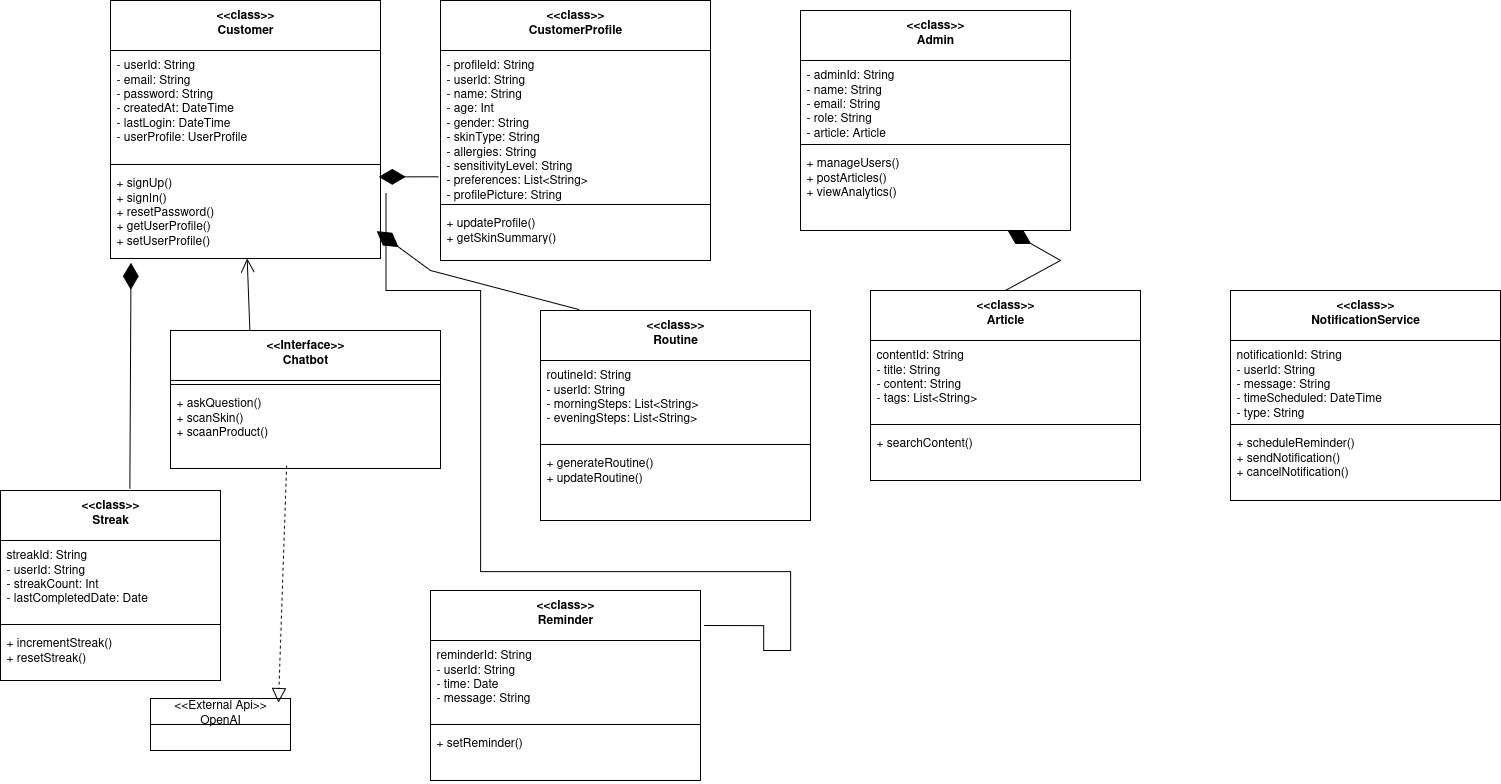

The diagram above was exported from draw.io. Its source (the exported page's mxGraphModel, read from the mxfile embedded in the PNG):
<mxGraphModel dx="2384" dy="1760" grid="1" gridSize="10" guides="1" tooltips="1" connect="1" arrows="1" fold="1" page="1" pageScale="1" pageWidth="850" pageHeight="1100" math="0" shadow="0">
  <root>
    <mxCell id="0" />
    <mxCell id="1" parent="0" />
    <mxCell id="-uNZSxp1gC7z7GcTo07g-52" value="&amp;lt;&amp;lt;class&amp;gt;&amp;gt;&lt;br&gt;Article" style="swimlane;fontStyle=1;align=center;verticalAlign=top;childLayout=stackLayout;horizontal=1;startSize=50;horizontalStack=0;resizeParent=1;resizeParentMax=0;resizeLast=0;collapsible=1;marginBottom=0;whiteSpace=wrap;html=1;" parent="1" vertex="1">
      <mxGeometry x="770" y="280" width="270" height="190" as="geometry" />
    </mxCell>
    <mxCell id="-uNZSxp1gC7z7GcTo07g-53" value="contentId: String&lt;br&gt;- title: String&lt;br&gt;- content: String&lt;br&gt;- tags: List&amp;lt;String&amp;gt;" style="text;strokeColor=none;fillColor=none;align=left;verticalAlign=top;spacingLeft=4;spacingRight=4;overflow=hidden;rotatable=0;points=[[0,0.5],[1,0.5]];portConstraint=eastwest;whiteSpace=wrap;html=1;" parent="-uNZSxp1gC7z7GcTo07g-52" vertex="1">
      <mxGeometry y="50" width="270" height="80" as="geometry" />
    </mxCell>
    <mxCell id="-uNZSxp1gC7z7GcTo07g-54" value="" style="line;strokeWidth=1;fillColor=none;align=left;verticalAlign=middle;spacingTop=-1;spacingLeft=3;spacingRight=3;rotatable=0;labelPosition=right;points=[];portConstraint=eastwest;strokeColor=inherit;" parent="-uNZSxp1gC7z7GcTo07g-52" vertex="1">
      <mxGeometry y="130" width="270" height="8" as="geometry" />
    </mxCell>
    <mxCell id="-uNZSxp1gC7z7GcTo07g-55" value="+ searchContent()" style="text;strokeColor=none;fillColor=none;align=left;verticalAlign=top;spacingLeft=4;spacingRight=4;overflow=hidden;rotatable=0;points=[[0,0.5],[1,0.5]];portConstraint=eastwest;whiteSpace=wrap;html=1;" parent="-uNZSxp1gC7z7GcTo07g-52" vertex="1">
      <mxGeometry y="138" width="270" height="52" as="geometry" />
    </mxCell>
    <mxCell id="-uNZSxp1gC7z7GcTo07g-60" value="&amp;lt;&amp;lt;Interface&amp;gt;&amp;gt;&lt;br&gt;Chatbot" style="swimlane;fontStyle=1;align=center;verticalAlign=top;childLayout=stackLayout;horizontal=1;startSize=50;horizontalStack=0;resizeParent=1;resizeParentMax=0;resizeLast=0;collapsible=1;marginBottom=0;whiteSpace=wrap;html=1;" parent="1" vertex="1">
      <mxGeometry x="70" y="320" width="270" height="138" as="geometry" />
    </mxCell>
    <mxCell id="-uNZSxp1gC7z7GcTo07g-62" value="" style="line;strokeWidth=1;fillColor=none;align=left;verticalAlign=middle;spacingTop=-1;spacingLeft=3;spacingRight=3;rotatable=0;labelPosition=right;points=[];portConstraint=eastwest;strokeColor=inherit;" parent="-uNZSxp1gC7z7GcTo07g-60" vertex="1">
      <mxGeometry y="50" width="270" height="8" as="geometry" />
    </mxCell>
    <mxCell id="-uNZSxp1gC7z7GcTo07g-63" value="&lt;div&gt;+ askQuestion()&lt;/div&gt;&lt;div&gt;+ scanSkin()&lt;/div&gt;&lt;div&gt;+ scaanProduct()&lt;/div&gt;" style="text;strokeColor=none;fillColor=none;align=left;verticalAlign=top;spacingLeft=4;spacingRight=4;overflow=hidden;rotatable=0;points=[[0,0.5],[1,0.5]];portConstraint=eastwest;whiteSpace=wrap;html=1;" parent="-uNZSxp1gC7z7GcTo07g-60" vertex="1">
      <mxGeometry y="58" width="270" height="80" as="geometry" />
    </mxCell>
    <mxCell id="-uNZSxp1gC7z7GcTo07g-65" value="&amp;lt;&amp;lt;class&amp;gt;&amp;gt;&lt;br&gt;Streak" style="swimlane;fontStyle=1;align=center;verticalAlign=top;childLayout=stackLayout;horizontal=1;startSize=50;horizontalStack=0;resizeParent=1;resizeParentMax=0;resizeLast=0;collapsible=1;marginBottom=0;whiteSpace=wrap;html=1;" parent="1" vertex="1">
      <mxGeometry x="-100" y="480" width="220" height="190" as="geometry" />
    </mxCell>
    <mxCell id="-uNZSxp1gC7z7GcTo07g-66" value=" streakId: String&lt;br&gt;- userId: String&lt;br&gt;- streakCount: Int&lt;br&gt;- lastCompletedDate: Date" style="text;strokeColor=none;fillColor=none;align=left;verticalAlign=top;spacingLeft=4;spacingRight=4;overflow=hidden;rotatable=0;points=[[0,0.5],[1,0.5]];portConstraint=eastwest;whiteSpace=wrap;html=1;" parent="-uNZSxp1gC7z7GcTo07g-65" vertex="1">
      <mxGeometry y="50" width="220" height="80" as="geometry" />
    </mxCell>
    <mxCell id="-uNZSxp1gC7z7GcTo07g-67" value="" style="line;strokeWidth=1;fillColor=none;align=left;verticalAlign=middle;spacingTop=-1;spacingLeft=3;spacingRight=3;rotatable=0;labelPosition=right;points=[];portConstraint=eastwest;strokeColor=inherit;" parent="-uNZSxp1gC7z7GcTo07g-65" vertex="1">
      <mxGeometry y="130" width="220" height="8" as="geometry" />
    </mxCell>
    <mxCell id="-uNZSxp1gC7z7GcTo07g-68" value="+ incrementStreak()&lt;br&gt;+ resetStreak()" style="text;strokeColor=none;fillColor=none;align=left;verticalAlign=top;spacingLeft=4;spacingRight=4;overflow=hidden;rotatable=0;points=[[0,0.5],[1,0.5]];portConstraint=eastwest;whiteSpace=wrap;html=1;" parent="-uNZSxp1gC7z7GcTo07g-65" vertex="1">
      <mxGeometry y="138" width="220" height="52" as="geometry" />
    </mxCell>
    <mxCell id="-uNZSxp1gC7z7GcTo07g-70" value="&amp;lt;&amp;lt;class&amp;gt;&amp;gt;&lt;br&gt;Reminder" style="swimlane;fontStyle=1;align=center;verticalAlign=top;childLayout=stackLayout;horizontal=1;startSize=50;horizontalStack=0;resizeParent=1;resizeParentMax=0;resizeLast=0;collapsible=1;marginBottom=0;whiteSpace=wrap;html=1;" parent="1" vertex="1">
      <mxGeometry x="330" y="580" width="270" height="190" as="geometry" />
    </mxCell>
    <mxCell id="-uNZSxp1gC7z7GcTo07g-71" value="reminderId: String&lt;br&gt;- userId: String&lt;br&gt;- time: Date&lt;br&gt;- message: String" style="text;strokeColor=none;fillColor=none;align=left;verticalAlign=top;spacingLeft=4;spacingRight=4;overflow=hidden;rotatable=0;points=[[0,0.5],[1,0.5]];portConstraint=eastwest;whiteSpace=wrap;html=1;" parent="-uNZSxp1gC7z7GcTo07g-70" vertex="1">
      <mxGeometry y="50" width="270" height="80" as="geometry" />
    </mxCell>
    <mxCell id="-uNZSxp1gC7z7GcTo07g-72" value="" style="line;strokeWidth=1;fillColor=none;align=left;verticalAlign=middle;spacingTop=-1;spacingLeft=3;spacingRight=3;rotatable=0;labelPosition=right;points=[];portConstraint=eastwest;strokeColor=inherit;" parent="-uNZSxp1gC7z7GcTo07g-70" vertex="1">
      <mxGeometry y="130" width="270" height="8" as="geometry" />
    </mxCell>
    <mxCell id="-uNZSxp1gC7z7GcTo07g-73" value="+ setReminder()" style="text;strokeColor=none;fillColor=none;align=left;verticalAlign=top;spacingLeft=4;spacingRight=4;overflow=hidden;rotatable=0;points=[[0,0.5],[1,0.5]];portConstraint=eastwest;whiteSpace=wrap;html=1;" parent="-uNZSxp1gC7z7GcTo07g-70" vertex="1">
      <mxGeometry y="138" width="270" height="52" as="geometry" />
    </mxCell>
    <mxCell id="-uNZSxp1gC7z7GcTo07g-74" value="&amp;lt;&amp;lt;class&amp;gt;&amp;gt;&lt;br&gt;NotificationService" style="swimlane;fontStyle=1;align=center;verticalAlign=top;childLayout=stackLayout;horizontal=1;startSize=50;horizontalStack=0;resizeParent=1;resizeParentMax=0;resizeLast=0;collapsible=1;marginBottom=0;whiteSpace=wrap;html=1;" parent="1" vertex="1">
      <mxGeometry x="1130" y="280" width="270" height="210" as="geometry" />
    </mxCell>
    <mxCell id="-uNZSxp1gC7z7GcTo07g-75" value="notificationId: String&lt;br&gt;- userId: String&lt;br&gt;- message: String&lt;br&gt;- timeScheduled: DateTime&lt;br&gt;- type: String" style="text;strokeColor=none;fillColor=none;align=left;verticalAlign=top;spacingLeft=4;spacingRight=4;overflow=hidden;rotatable=0;points=[[0,0.5],[1,0.5]];portConstraint=eastwest;whiteSpace=wrap;html=1;" parent="-uNZSxp1gC7z7GcTo07g-74" vertex="1">
      <mxGeometry y="50" width="270" height="80" as="geometry" />
    </mxCell>
    <mxCell id="-uNZSxp1gC7z7GcTo07g-76" value="" style="line;strokeWidth=1;fillColor=none;align=left;verticalAlign=middle;spacingTop=-1;spacingLeft=3;spacingRight=3;rotatable=0;labelPosition=right;points=[];portConstraint=eastwest;strokeColor=inherit;" parent="-uNZSxp1gC7z7GcTo07g-74" vertex="1">
      <mxGeometry y="130" width="270" height="8" as="geometry" />
    </mxCell>
    <mxCell id="-uNZSxp1gC7z7GcTo07g-77" value="+ scheduleReminder()&lt;br&gt;+ sendNotification()&lt;br&gt;+ cancelNotification()" style="text;strokeColor=none;fillColor=none;align=left;verticalAlign=top;spacingLeft=4;spacingRight=4;overflow=hidden;rotatable=0;points=[[0,0.5],[1,0.5]];portConstraint=eastwest;whiteSpace=wrap;html=1;" parent="-uNZSxp1gC7z7GcTo07g-74" vertex="1">
      <mxGeometry y="138" width="270" height="72" as="geometry" />
    </mxCell>
    <mxCell id="-uNZSxp1gC7z7GcTo07g-82" value="&amp;lt;&amp;lt;class&amp;gt;&amp;gt;&lt;br&gt;Customer" style="swimlane;fontStyle=1;align=center;verticalAlign=top;childLayout=stackLayout;horizontal=1;startSize=50;horizontalStack=0;resizeParent=1;resizeParentMax=0;resizeLast=0;collapsible=1;marginBottom=0;whiteSpace=wrap;html=1;" parent="1" vertex="1">
      <mxGeometry x="10" y="-10" width="270" height="258" as="geometry" />
    </mxCell>
    <mxCell id="-uNZSxp1gC7z7GcTo07g-83" value="- userId: String&lt;br&gt;- email: String&lt;br&gt;- password: String&lt;br&gt;- createdAt: DateTime&lt;br&gt;&lt;div&gt;- lastLogin: DateTime&lt;/div&gt;&lt;div&gt;- userProfile: UserProfile&lt;/div&gt;" style="text;strokeColor=none;fillColor=none;align=left;verticalAlign=top;spacingLeft=4;spacingRight=4;overflow=hidden;rotatable=0;points=[[0,0.5],[1,0.5]];portConstraint=eastwest;whiteSpace=wrap;html=1;" parent="-uNZSxp1gC7z7GcTo07g-82" vertex="1">
      <mxGeometry y="50" width="270" height="110" as="geometry" />
    </mxCell>
    <mxCell id="-uNZSxp1gC7z7GcTo07g-84" value="" style="line;strokeWidth=1;fillColor=none;align=left;verticalAlign=middle;spacingTop=-1;spacingLeft=3;spacingRight=3;rotatable=0;labelPosition=right;points=[];portConstraint=eastwest;strokeColor=inherit;" parent="-uNZSxp1gC7z7GcTo07g-82" vertex="1">
      <mxGeometry y="160" width="270" height="8" as="geometry" />
    </mxCell>
    <mxCell id="-uNZSxp1gC7z7GcTo07g-85" value="+ signUp()&lt;br&gt;+ signIn()&lt;br&gt;+ resetPassword()&lt;br&gt;&lt;div&gt;+ getUserProfile()&lt;/div&gt;&lt;div&gt;+ setUserProfile()&lt;/div&gt;" style="text;strokeColor=none;fillColor=none;align=left;verticalAlign=top;spacingLeft=4;spacingRight=4;overflow=hidden;rotatable=0;points=[[0,0.5],[1,0.5]];portConstraint=eastwest;whiteSpace=wrap;html=1;" parent="-uNZSxp1gC7z7GcTo07g-82" vertex="1">
      <mxGeometry y="168" width="270" height="90" as="geometry" />
    </mxCell>
    <mxCell id="-uNZSxp1gC7z7GcTo07g-86" value="&amp;lt;&amp;lt;class&amp;gt;&amp;gt;&lt;br&gt;CustomerProfile" style="swimlane;fontStyle=1;align=center;verticalAlign=top;childLayout=stackLayout;horizontal=1;startSize=50;horizontalStack=0;resizeParent=1;resizeParentMax=0;resizeLast=0;collapsible=1;marginBottom=0;whiteSpace=wrap;html=1;" parent="1" vertex="1">
      <mxGeometry x="340" y="-10" width="270" height="260" as="geometry" />
    </mxCell>
    <mxCell id="-uNZSxp1gC7z7GcTo07g-87" value="- profileId: String&lt;br&gt;- userId: String&lt;br&gt;- name: String&lt;br&gt;- age: Int&lt;br&gt;- gender: String&lt;br&gt;- skinType: String&lt;br&gt;- allergies: String&lt;br&gt;- sensitivityLevel: String&lt;br&gt;- preferences: List&amp;lt;String&amp;gt;&lt;br&gt;- profilePicture: String" style="text;strokeColor=none;fillColor=none;align=left;verticalAlign=top;spacingLeft=4;spacingRight=4;overflow=hidden;rotatable=0;points=[[0,0.5],[1,0.5]];portConstraint=eastwest;whiteSpace=wrap;html=1;" parent="-uNZSxp1gC7z7GcTo07g-86" vertex="1">
      <mxGeometry y="50" width="270" height="150" as="geometry" />
    </mxCell>
    <mxCell id="-uNZSxp1gC7z7GcTo07g-88" value="" style="line;strokeWidth=1;fillColor=none;align=left;verticalAlign=middle;spacingTop=-1;spacingLeft=3;spacingRight=3;rotatable=0;labelPosition=right;points=[];portConstraint=eastwest;strokeColor=inherit;" parent="-uNZSxp1gC7z7GcTo07g-86" vertex="1">
      <mxGeometry y="200" width="270" height="8" as="geometry" />
    </mxCell>
    <mxCell id="-uNZSxp1gC7z7GcTo07g-89" value="+ updateProfile()&lt;br&gt;+ getSkinSummary()" style="text;strokeColor=none;fillColor=none;align=left;verticalAlign=top;spacingLeft=4;spacingRight=4;overflow=hidden;rotatable=0;points=[[0,0.5],[1,0.5]];portConstraint=eastwest;whiteSpace=wrap;html=1;" parent="-uNZSxp1gC7z7GcTo07g-86" vertex="1">
      <mxGeometry y="208" width="270" height="52" as="geometry" />
    </mxCell>
    <mxCell id="-uNZSxp1gC7z7GcTo07g-94" value="&amp;lt;&amp;lt;class&amp;gt;&amp;gt;&lt;br&gt;Admin" style="swimlane;fontStyle=1;align=center;verticalAlign=top;childLayout=stackLayout;horizontal=1;startSize=50;horizontalStack=0;resizeParent=1;resizeParentMax=0;resizeLast=0;collapsible=1;marginBottom=0;whiteSpace=wrap;html=1;" parent="1" vertex="1">
      <mxGeometry x="700" width="270" height="220" as="geometry" />
    </mxCell>
    <mxCell id="-uNZSxp1gC7z7GcTo07g-95" value="- adminId: String&lt;br&gt;- name: String&lt;br&gt;- email: String&lt;br&gt;&lt;div&gt;- role: String&lt;/div&gt;&lt;div&gt;- article: Article&lt;/div&gt;" style="text;strokeColor=none;fillColor=none;align=left;verticalAlign=top;spacingLeft=4;spacingRight=4;overflow=hidden;rotatable=0;points=[[0,0.5],[1,0.5]];portConstraint=eastwest;whiteSpace=wrap;html=1;" parent="-uNZSxp1gC7z7GcTo07g-94" vertex="1">
      <mxGeometry y="50" width="270" height="80" as="geometry" />
    </mxCell>
    <mxCell id="-uNZSxp1gC7z7GcTo07g-96" value="" style="line;strokeWidth=1;fillColor=none;align=left;verticalAlign=middle;spacingTop=-1;spacingLeft=3;spacingRight=3;rotatable=0;labelPosition=right;points=[];portConstraint=eastwest;strokeColor=inherit;" parent="-uNZSxp1gC7z7GcTo07g-94" vertex="1">
      <mxGeometry y="130" width="270" height="8" as="geometry" />
    </mxCell>
    <mxCell id="-uNZSxp1gC7z7GcTo07g-97" value="+ manageUsers()&lt;br&gt;+ postArticles()&lt;br&gt;+ viewAnalytics()" style="text;strokeColor=none;fillColor=none;align=left;verticalAlign=top;spacingLeft=4;spacingRight=4;overflow=hidden;rotatable=0;points=[[0,0.5],[1,0.5]];portConstraint=eastwest;whiteSpace=wrap;html=1;" parent="-uNZSxp1gC7z7GcTo07g-94" vertex="1">
      <mxGeometry y="138" width="270" height="82" as="geometry" />
    </mxCell>
    <mxCell id="-uNZSxp1gC7z7GcTo07g-98" value="&amp;lt;&amp;lt;class&amp;gt;&amp;gt;&lt;br&gt;Routine" style="swimlane;fontStyle=1;align=center;verticalAlign=top;childLayout=stackLayout;horizontal=1;startSize=50;horizontalStack=0;resizeParent=1;resizeParentMax=0;resizeLast=0;collapsible=1;marginBottom=0;whiteSpace=wrap;html=1;" parent="1" vertex="1">
      <mxGeometry x="440" y="300" width="270" height="210" as="geometry" />
    </mxCell>
    <mxCell id="-uNZSxp1gC7z7GcTo07g-99" value="routineId: String&lt;br&gt;- userId: String&lt;br&gt;&lt;div&gt;- morningSteps: List&amp;lt;String&amp;gt;&lt;/div&gt;&lt;div&gt;- eveningSteps: List&amp;lt;String&amp;gt;&lt;/div&gt;" style="text;strokeColor=none;fillColor=none;align=left;verticalAlign=top;spacingLeft=4;spacingRight=4;overflow=hidden;rotatable=0;points=[[0,0.5],[1,0.5]];portConstraint=eastwest;whiteSpace=wrap;html=1;" parent="-uNZSxp1gC7z7GcTo07g-98" vertex="1">
      <mxGeometry y="50" width="270" height="80" as="geometry" />
    </mxCell>
    <mxCell id="-uNZSxp1gC7z7GcTo07g-100" value="" style="line;strokeWidth=1;fillColor=none;align=left;verticalAlign=middle;spacingTop=-1;spacingLeft=3;spacingRight=3;rotatable=0;labelPosition=right;points=[];portConstraint=eastwest;strokeColor=inherit;" parent="-uNZSxp1gC7z7GcTo07g-98" vertex="1">
      <mxGeometry y="130" width="270" height="8" as="geometry" />
    </mxCell>
    <mxCell id="-uNZSxp1gC7z7GcTo07g-101" value="+ generateRoutine()&lt;br&gt;+ updateRoutine()" style="text;strokeColor=none;fillColor=none;align=left;verticalAlign=top;spacingLeft=4;spacingRight=4;overflow=hidden;rotatable=0;points=[[0,0.5],[1,0.5]];portConstraint=eastwest;whiteSpace=wrap;html=1;" parent="-uNZSxp1gC7z7GcTo07g-98" vertex="1">
      <mxGeometry y="138" width="270" height="72" as="geometry" />
    </mxCell>
    <mxCell id="-uNZSxp1gC7z7GcTo07g-106" value="" style="endArrow=diamondThin;endFill=1;endSize=24;html=1;rounded=0;entryX=0.994;entryY=0.093;entryDx=0;entryDy=0;entryPerimeter=0;exitX=-0.008;exitY=0.842;exitDx=0;exitDy=0;exitPerimeter=0;" parent="1" source="-uNZSxp1gC7z7GcTo07g-87" target="-uNZSxp1gC7z7GcTo07g-85" edge="1">
      <mxGeometry width="160" relative="1" as="geometry">
        <mxPoint x="330" y="160" as="sourcePoint" />
        <mxPoint x="340" y="270" as="targetPoint" />
      </mxGeometry>
    </mxCell>
    <mxCell id="-uNZSxp1gC7z7GcTo07g-107" value="" style="endArrow=diamondThin;endFill=1;endSize=24;html=1;rounded=0;exitX=0.5;exitY=0;exitDx=0;exitDy=0;" parent="1" edge="1" target="-uNZSxp1gC7z7GcTo07g-97" source="-uNZSxp1gC7z7GcTo07g-52">
      <mxGeometry width="160" relative="1" as="geometry">
        <mxPoint x="1080" y="620" as="sourcePoint" />
        <mxPoint x="950" y="230" as="targetPoint" />
        <Array as="points">
          <mxPoint x="960" y="250" />
        </Array>
      </mxGeometry>
    </mxCell>
    <mxCell id="nioKagA2JD3apCWwF6Sh-2" value="" style="endArrow=diamondThin;endFill=1;endSize=24;html=1;rounded=0;entryX=0.986;entryY=0.696;entryDx=0;entryDy=0;entryPerimeter=0;exitX=0.144;exitY=-0.004;exitDx=0;exitDy=0;exitPerimeter=0;" edge="1" parent="1" source="-uNZSxp1gC7z7GcTo07g-98" target="-uNZSxp1gC7z7GcTo07g-85">
      <mxGeometry width="160" relative="1" as="geometry">
        <mxPoint x="430" y="270" as="sourcePoint" />
        <mxPoint x="590" y="270" as="targetPoint" />
        <Array as="points">
          <mxPoint x="330" y="260" />
        </Array>
      </mxGeometry>
    </mxCell>
    <mxCell id="nioKagA2JD3apCWwF6Sh-6" value="&lt;div&gt;&amp;lt;&amp;lt;External Api&amp;gt;&amp;gt;&lt;/div&gt;&lt;div&gt;OpenAI&lt;/div&gt;" style="swimlane;fontStyle=0;childLayout=stackLayout;horizontal=1;startSize=26;fillColor=none;horizontalStack=0;resizeParent=1;resizeParentMax=0;resizeLast=0;collapsible=1;marginBottom=0;whiteSpace=wrap;html=1;" vertex="1" parent="1">
      <mxGeometry x="50" y="688" width="140" height="52" as="geometry" />
    </mxCell>
    <mxCell id="nioKagA2JD3apCWwF6Sh-10" value="" style="endArrow=block;dashed=1;endFill=0;endSize=12;html=1;rounded=0;exitX=0.43;exitY=0.966;exitDx=0;exitDy=0;exitPerimeter=0;entryX=0.914;entryY=0.077;entryDx=0;entryDy=0;entryPerimeter=0;" edge="1" parent="1" source="-uNZSxp1gC7z7GcTo07g-63" target="nioKagA2JD3apCWwF6Sh-6">
      <mxGeometry width="160" relative="1" as="geometry">
        <mxPoint x="60" y="600" as="sourcePoint" />
        <mxPoint x="180" y="680" as="targetPoint" />
      </mxGeometry>
    </mxCell>
    <mxCell id="nioKagA2JD3apCWwF6Sh-18" value="" style="endArrow=none;html=1;edgeStyle=orthogonalEdgeStyle;rounded=0;exitX=1.02;exitY=0.272;exitDx=0;exitDy=0;exitPerimeter=0;entryX=1.013;entryY=0.184;entryDx=0;entryDy=0;entryPerimeter=0;" edge="1" parent="1" source="-uNZSxp1gC7z7GcTo07g-85" target="-uNZSxp1gC7z7GcTo07g-70">
      <mxGeometry relative="1" as="geometry">
        <mxPoint x="360" y="280" as="sourcePoint" />
        <mxPoint x="750" y="640" as="targetPoint" />
        <Array as="points">
          <mxPoint x="285" y="280" />
          <mxPoint x="380" y="280" />
          <mxPoint x="380" y="561" />
          <mxPoint x="690" y="561" />
          <mxPoint x="690" y="640" />
          <mxPoint x="663" y="640" />
        </Array>
      </mxGeometry>
    </mxCell>
    <mxCell id="nioKagA2JD3apCWwF6Sh-24" value="" style="endArrow=diamondThin;endFill=1;endSize=24;html=1;rounded=0;entryX=0.076;entryY=1.046;entryDx=0;entryDy=0;entryPerimeter=0;exitX=0.588;exitY=-0.011;exitDx=0;exitDy=0;exitPerimeter=0;" edge="1" parent="1" source="-uNZSxp1gC7z7GcTo07g-65" target="-uNZSxp1gC7z7GcTo07g-85">
      <mxGeometry width="160" relative="1" as="geometry">
        <mxPoint x="-110" y="280" as="sourcePoint" />
        <mxPoint x="50" y="280" as="targetPoint" />
      </mxGeometry>
    </mxCell>
    <mxCell id="nioKagA2JD3apCWwF6Sh-25" value="" style="endArrow=open;endFill=1;endSize=12;html=1;rounded=0;exitX=0.294;exitY=0.002;exitDx=0;exitDy=0;exitPerimeter=0;" edge="1" parent="1" source="-uNZSxp1gC7z7GcTo07g-60" target="-uNZSxp1gC7z7GcTo07g-85">
      <mxGeometry width="160" relative="1" as="geometry">
        <mxPoint x="145" y="310" as="sourcePoint" />
        <mxPoint x="220" y="280" as="targetPoint" />
      </mxGeometry>
    </mxCell>
  </root>
</mxGraphModel>